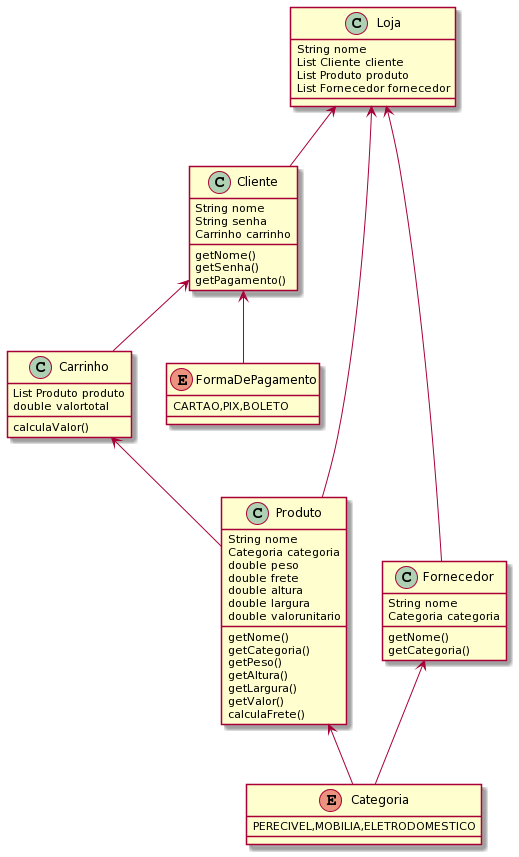

The diagram above was rendered by PlantUML. Its source (embedded in the PNG):
@startuml
Cliente <-- Carrinho
Cliente <-- FormaDePagamento
Loja <-- Cliente
Loja <-- Produto
Loja <-- Fornecedor
Fornecedor <-- Categoria
Carrinho <-- Produto
Produto <-- Categoria

class Cliente{
String nome
String senha
Carrinho carrinho

getNome()
getSenha()
getPagamento()
}

class Fornecedor{
String nome
Categoria categoria

getNome()
getCategoria()
}

class Produto{
String nome
Categoria categoria
double peso
double frete
double altura
double largura
double valorunitario

getNome()
getCategoria()
getPeso()
getAltura()
getLargura()
getValor()
calculaFrete()
}

class Carrinho{
List Produto produto
double valortotal

calculaValor()
}

class Loja{
String nome
List Cliente cliente
List Produto produto
List Fornecedor fornecedor
}

enum Categoria{
PERECIVEL,MOBILIA,ELETRODOMESTICO
}

enum FormaDePagamento{
CARTAO,PIX,BOLETO
}
@enduml